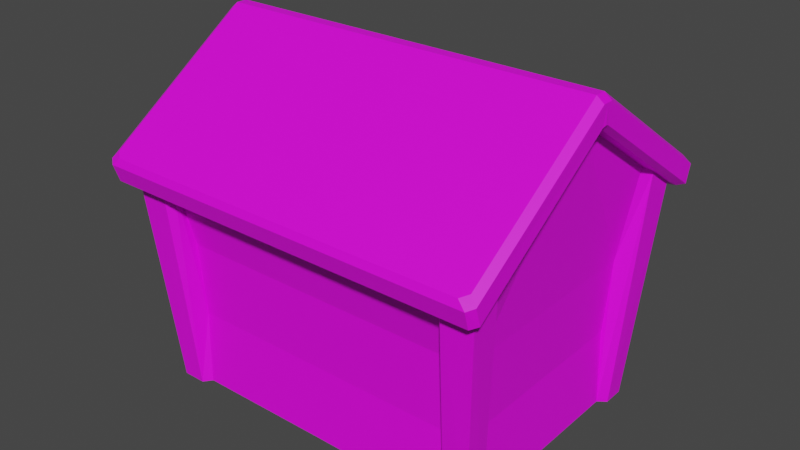 # Source: house.blend  (saved by Blender 2.80.41; exported with 4.5.12 LTS)
import bpy
from mathutils import Matrix  # noqa: F401  (used for matrix-valued properties, if any)

bpy.ops.wm.read_factory_settings(use_empty=True)
scene = bpy.context.scene
scene.name = 'Scene'

# ---- collections
col_collection = bpy.data.collections.new('Collection'); scene.collection.children.link(col_collection)

# ---- images (referenced by path relative to the original .blend; pixels are not part of the script)
import os
ASSET_DIR = os.environ.get("B2B_ASSET_DIR", "")  # directory of the original .blend (textures are referenced by path, not embedded)
HERE = os.path.dirname(os.path.abspath(__file__))  # packed textures are extracted next to this script under _unpacked/

def load_image(name, relpath, width, height, colorspace="sRGB"):
    """Load a texture the original file referenced (path relative to the .blend, or extracted next to this script)."""
    p = next((c for c in (os.path.join(HERE, relpath), os.path.join(ASSET_DIR, relpath)) if relpath and os.path.exists(c)), "")
    if p:
        img = bpy.data.images.load(p, check_existing=True)
        img.name = name
    else:  # same state as the original file: an image datablock whose file is absent (Cycles renders it pink)
        img = bpy.data.images.new(name, width, height)
        img.source = "FILE"
        img.filepath = "//" + (relpath or name)
    img.colorspace_settings.name = colorspace
    return img
img_colours_png = load_image('colours.png', 'colours.png', 1024, 1024, 'sRGB')

# ---- materials (node trees are filled in below, after node groups)
mat_material = bpy.data.materials.new('Material')
mat_material.alpha_threshold = 0.0
mat_material.use_transparent_shadow = False
mat_material.roughness = 0.5
mat_material.line_color = (0.0, 0.0, 0.0, 1.0)

# ---- material node trees
mat_material.use_nodes = True; mat_material.node_tree.nodes.clear()
_N = mat_material.node_tree.nodes; _L = mat_material.node_tree.links
n0 = _N.new('ShaderNodeOutputMaterial'); n0.name = 'Material Output'; n0.location = (300, 300)
n1 = _N.new('ShaderNodeBsdfPrincipled'); n1.name = 'Principled BSDF'; n1.location = (10, 300)
n1.distribution = 'GGX'
n1.subsurface_method = 'BURLEY'
n1.inputs[3].default_value = 1.45
n2 = _N.new('ShaderNodeTexImage'); n2.name = 'Image Texture'; n2.location = (-280, 275)
n2.image = img_colours_png
_L.new(n1.outputs[0], n0.inputs[0])
_L.new(n2.outputs[0], n1.inputs[0])
n0.is_active_output = True

# ---- world
world_world = bpy.data.worlds.new('World'); scene.world = world_world
world_world.use_nodes = True; world_world.node_tree.nodes.clear()
_N = world_world.node_tree.nodes; _L = world_world.node_tree.links
n0 = _N.new('ShaderNodeOutputWorld'); n0.name = 'World Output'; n0.location = (300, 300)
n1 = _N.new('ShaderNodeBackground'); n1.name = 'Background'; n1.location = (10, 300)
n1.inputs[0].default_value = (0.05088, 0.05088, 0.05088, 1.0)
_L.new(n1.outputs[0], n0.inputs[0])
n0.is_active_output = True
world_world.color = (0.05088, 0.05088, 0.05088)
world_world.use_sun_shadow = False
world_world.sun_shadow_jitter_overblur = 0.0

# ---- meshes
me_cube = bpy.data.meshes.new('Cube')
me_cube.from_pydata([(1.831, -1.286, 1.49e-07), (1.831, 0.0, 1.49e-07), (2.142, 0.0, 3.824), (2.22, 2.794e-09, 3.761), (2.22, 5.777e-10, 3.56), (2.148, 0.0, 3.499), (2.142, -0.06135, 3.824), (2.22, -0.0607, 3.761), (2.148, -0.0577, 3.483), (0.0, -1.5, 2.5), (0.0, -1.28, 1.49e-07), (0.0, 0.0, 3.824), (0.0, -1.787, 2.658), (0.0, -1.817, 2.579), (0.0, -1.752, 2.383), (0.0, -1.696, 2.368), (0.0, -0.06135, 3.824), (2.0, 0.0, 3.499), (2.0, -0.0577, 3.483), (2.063, -1.787, 2.658), (2.142, -1.727, 2.698), (2.151, -1.816, 2.578), (2.22, -1.761, 2.614), (2.22, -1.701, 2.42), (2.145, -1.752, 2.384), (2.148, -1.643, 2.403), (2.057, -1.696, 2.368), (0.0, -1.298, 1.667), (0.0, -1.248, 0.8333), (1.83, 0.0, 1.668), (1.787, 0.0, 0.8395), (1.65, -1.5, 2.5), (1.624, -1.298, 1.667), (1.598, -1.248, 0.8333), (1.572, -1.286, 1.49e-07), (1.83, -1.128, 1.667), (2.0, -1.178, 2.719), (1.831, -1.048, 1.49e-07), (1.787, -1.087, 0.8341), (1.656, -1.367, -0.01165), (1.915, -1.368, -0.01165), (1.915, -1.129, -0.01165), (2.081, -1.578, 2.449), (2.081, -1.258, 2.665), (1.728, -1.584, 2.443), (2.215, -0.04638, 3.545)], [], [(11, 16, 6, 2), (29, 35, 38, 30), (14, 15, 26, 24), (7, 22, 23, 45, 4, 3), (18, 17, 5, 8), (14, 24, 21, 13), (12, 19, 20, 6, 16), (2, 6, 7, 3), (20, 22, 7, 6), (40, 42, 44, 39), (19, 21, 22, 20), (24, 26, 25, 23), (23, 22, 21, 24), (0, 37, 41, 40), (32, 33, 34, 39, 44, 31), (29, 17, 18, 36, 35), (30, 38, 37, 1), (33, 32, 27, 28), (34, 33, 28, 10), (32, 31, 9, 27), (41, 43, 42, 40), (38, 35, 36, 43, 41, 37), (34, 0, 40, 39), (4, 45, 23, 25, 8, 5), (43, 36, 18, 8, 25, 42), (25, 26, 15, 9, 31, 44, 42), (21, 19, 12, 13)])
_uv = me_cube.uv_layers.new(name='UVMap')
_uv.uv.foreach_set('vector', [0.1145, 0.995, 0.1135, 0.995, 0.1131, 0.9605, 0.1141, 0.9605, 0.02127, 0.9701, 0.006335, 0.9701, 0.006882, 0.9591, 0.02128, 0.9592, 0.07528, 0.9954, 0.07434, 0.9954, 0.07399, 0.9623, 0.07492, 0.9609, 0.1132, 0.9589, 0.08373, 0.9462, 0.08406, 0.9431, 0.113, 0.9556, 0.1138, 0.9558, 0.1141, 0.9589, 0.1136, 0.9519, 0.1145, 0.9522, 0.1138, 0.9544, 0.1129, 0.9542, 0.07528, 0.9954, 0.07492, 0.9609, 0.07821, 0.9607, 0.07862, 0.9954, 0.07997, 0.9954, 0.0796, 0.9621, 0.08075, 0.9609, 0.1131, 0.9605, 0.1135, 0.995, 0.1141, 0.9605, 0.1131, 0.9605, 0.1132, 0.9589, 0.1141, 0.9589, 0.08425, 0.9481, 0.08373, 0.9462, 0.1132, 0.9589, 0.1131, 0.9605, 0.1489, 0.9884, 0.1482, 0.9531, 0.1532, 0.9534, 0.1525, 0.9876, 0.08261, 0.9487, 0.08225, 0.9467, 0.08373, 0.9462, 0.08425, 0.9481, 0.08348, 0.9418, 0.08457, 0.9406, 0.08512, 0.9422, 0.08406, 0.9431, 0.08406, 0.9431, 0.08373, 0.9462, 0.08233, 0.9458, 0.08264, 0.9427, 0.1474, 0.9894, 0.1443, 0.9884, 0.1457, 0.9878, 0.1489, 0.9884, 0.1563, 0.9651, 0.1558, 0.9772, 0.1539, 0.9881, 0.1525, 0.9876, 0.1532, 0.9534, 0.1549, 0.9527, 0.02127, 0.9701, 0.0213, 0.9945, 0.02053, 0.9943, 0.005654, 0.9842, 0.006335, 0.9701, 0.02128, 0.9592, 0.006882, 0.9591, 0.007419, 0.948, 0.0213, 0.948, 0.02819, 0.9767, 0.02779, 0.9638, 0.05293, 0.9638, 0.05293, 0.9767, 0.02859, 0.9897, 0.02819, 0.9767, 0.05293, 0.9767, 0.05293, 0.9897, 0.02779, 0.9638, 0.02738, 0.9505, 0.05293, 0.9505, 0.05293, 0.9638, 0.1457, 0.9878, 0.1425, 0.9502, 0.1482, 0.9531, 0.1489, 0.9884, 0.142, 0.9778, 0.1407, 0.966, 0.1407, 0.9496, 0.1425, 0.9502, 0.1457, 0.9878, 0.1443, 0.9884, 0.1539, 0.9881, 0.1505, 0.9893, 0.1489, 0.9884, 0.1525, 0.9876, 0.1138, 0.9558, 0.113, 0.9556, 0.08406, 0.9431, 0.08512, 0.9422, 0.1129, 0.9542, 0.1138, 0.9544, 0.09213, 0.9441, 0.09399, 0.9435, 0.1136, 0.9519, 0.1129, 0.9542, 0.08512, 0.9422, 0.08667, 0.9417, 0.07295, 0.9608, 0.07399, 0.9623, 0.07434, 0.9954, 0.07054, 0.9955, 0.07025, 0.9689, 0.07187, 0.9676, 0.07167, 0.9619, 0.07821, 0.9607, 0.0796, 0.9621, 0.07997, 0.9954, 0.07862, 0.9954])
me_cube.materials.append(mat_material)
me_cube.use_remesh_preserve_volume = False
me_cube.use_remesh_preserve_attributes = False
me_cube.use_mirror_vertex_groups = False
me_cube.update()

# ---- objects
ob_cube = bpy.data.objects.new('Cube', me_cube)

# ---- transforms, parenting, visibility, modifiers, constraints
ob_cube.location = (0.0, 0.0, 0.0)
ob_cube.lock_rotations_4d = False
ob_cube.empty_display_type = 'ARROWS'
ob_cube.lineart.crease_threshold = 0.0
_m = ob_cube.modifiers.new('Mirror', 'MIRROR')
_m.use_axis = (True, True, False)

# ---- collection membership
col_collection.objects.link(ob_cube)

# ---- scene / render settings (as saved in the file)
scene.frame_start = 1; scene.frame_end = 250; scene.frame_set(61)
scene.render.engine = 'BLENDER_EEVEE_NEXT'
scene.render.motion_blur_shutter = 1.0
scene.cycles.use_denoising = False
scene.cycles.samples = 128
scene.cycles.sampling_pattern = 'TABULATED_SOBOL'
scene.cycles.use_adaptive_sampling = False
scene.cycles.use_light_tree = False
scene.view_settings.view_transform = 'Filmic'
bpy.context.view_layer.update()

# ---- added for rendering (the .blend has no active camera and no usable light): camera, sun
cam_auto = bpy.data.cameras.new('AutoCamera')
cam_auto.lens = 50.0
cam_auto.sensor_width = 36.0
cam_auto.clip_end = 1000.0
ob_auto_camera = bpy.data.objects.new('AutoCamera', cam_auto)
scene.collection.objects.link(ob_auto_camera)
ob_auto_camera.location = (6.38533, -7.6624, 7.01451)
ob_auto_camera.rotation_euler = (1.09748, -7.21219e-08, 0.694738)
scene.camera = ob_auto_camera
light_auto_sun = bpy.data.lights.new('AutoSun', 'SUN')
light_auto_sun.energy = 3.0
light_auto_sun.angle = 0.0523599
ob_auto_sun = bpy.data.objects.new('AutoSun', light_auto_sun)
scene.collection.objects.link(ob_auto_sun)
ob_auto_sun.rotation_euler = (0.872665, 0.174533, 0.523599)
bpy.context.view_layer.update()
